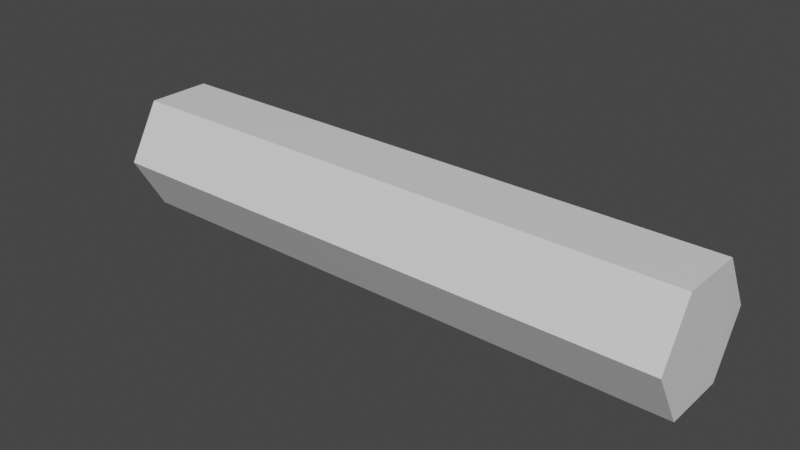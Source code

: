 # Source: log_horizontal.blend  (saved by Blender 2.91.10; exported with 4.5.12 LTS)
import bpy
from mathutils import Matrix  # noqa: F401  (used for matrix-valued properties, if any)

bpy.ops.wm.read_factory_settings(use_empty=True)
scene = bpy.context.scene
scene.name = 'Scene'

# ---- collections
col_collection = bpy.data.collections.new('Collection'); scene.collection.children.link(col_collection)

# ---- materials (node trees are filled in below, after node groups)
mat_material = bpy.data.materials.new('Material')
mat_material.alpha_threshold = 0.0
mat_material.use_transparent_shadow = False
mat_material.line_color = (0.0, 0.0, 0.0, 1.0)
mat_material_001 = bpy.data.materials.new('Material.001')
mat_material_001.use_transparent_shadow = False

# ---- material node trees
mat_material.use_nodes = True; mat_material.node_tree.nodes.clear()
_N = mat_material.node_tree.nodes; _L = mat_material.node_tree.links
n0 = _N.new('ShaderNodeOutputMaterial'); n0.name = 'Material Output'; n0.location = (300, 300)
n1 = _N.new('ShaderNodeBsdfPrincipled'); n1.name = 'Principled BSDF'; n1.location = (10, 300)
n1.distribution = 'GGX'
n1.subsurface_method = 'BURLEY'
n1.inputs[2].default_value = 0.4
n1.inputs[3].default_value = 1.45
n1.inputs[27].default_value = (0.0, 0.0, 0.0, 1.0)
n1.inputs[28].default_value = 1.0
_L.new(n1.outputs[0], n0.inputs[0])
n0.is_active_output = True
mat_material_001.use_nodes = True; mat_material_001.node_tree.nodes.clear()
_N = mat_material_001.node_tree.nodes; _L = mat_material_001.node_tree.links
n0 = _N.new('ShaderNodeBsdfPrincipled'); n0.name = 'Principled BSDF'; n0.location = (10, 300)
n0.distribution = 'GGX'
n0.subsurface_method = 'BURLEY'
n0.inputs[3].default_value = 1.45
n0.inputs[27].default_value = (0.0, 0.0, 0.0, 1.0)
n0.inputs[28].default_value = 1.0
n1 = _N.new('ShaderNodeOutputMaterial'); n1.name = 'Material Output'; n1.location = (300, 300)
_L.new(n0.outputs[0], n1.inputs[0])
n1.is_active_output = True

# ---- world
world_world = bpy.data.worlds.new('World'); scene.world = world_world
world_world.use_nodes = True; world_world.node_tree.nodes.clear()
_N = world_world.node_tree.nodes; _L = world_world.node_tree.links
n0 = _N.new('ShaderNodeOutputWorld'); n0.name = 'World Output'; n0.location = (300, 300)
n1 = _N.new('ShaderNodeBackground'); n1.name = 'Background'; n1.location = (10, 300)
n1.inputs[0].default_value = (0.05088, 0.05088, 0.05088, 1.0)
_L.new(n1.outputs[0], n0.inputs[0])
n0.is_active_output = True
world_world.color = (0.05088, 0.05088, 0.05088)
world_world.use_sun_shadow = False
world_world.sun_shadow_jitter_overblur = 0.0

# ---- meshes
me_cylinder = bpy.data.meshes.new('Cylinder')
me_cylinder.from_pydata([(-4.5, 0.3485, 1.482e-07), (4.5, 0.3485, -1.701e-07), (-4.5, 0.1743, -0.3018), (4.5, 0.1743, -0.3018), (-4.5, -0.1743, -0.3018), (4.5, -0.1743, -0.3018), (-4.5, -0.3485, 1.531e-07), (4.5, -0.3485, -2.879e-08), (-4.5, -0.1743, 0.3018), (4.5, -0.1743, 0.3018), (-4.5, 0.1743, 0.3018), (4.5, 0.1743, 0.3018), (-4.5, 1.0, 2.384e-07), (-4.5, 0.5, -0.866), (4.5, 0.5, -0.866), (4.5, 1.0, -2.384e-07), (-4.5, -0.5, -0.866), (4.5, -0.5, -0.866), (-4.5, -1.0, 2.384e-07), (4.5, -1.0, 0.0), (-4.5, -0.5, 0.866), (4.5, -0.5, 0.866), (-4.5, 0.5, 0.866), (4.5, 0.5, 0.866), (-4.5, 0.6891, 2.01e-07), (-4.5, 0.3445, -0.5968), (4.5, 0.3445, -0.5968), (4.5, 0.6891, -2.17e-07), (-4.5, -0.3445, -0.5968), (4.5, -0.3445, -0.5968), (-4.5, -0.6891, 2.117e-07), (4.5, -0.6891, -5.35e-09), (-4.5, -0.3445, 0.5968), (4.5, -0.3445, 0.5968), (-4.5, 0.3445, 0.5968), (4.5, 0.3445, 0.5968)], [], [(12, 15, 14, 13), (13, 14, 17, 16), (16, 17, 19, 18), (18, 19, 21, 20), (3, 1, 11, 9, 7, 5), (20, 21, 23, 22), (22, 23, 15, 12), (0, 2, 4, 6, 8, 10), (25, 24, 12, 13), (27, 26, 14, 15), (28, 25, 13, 16), (26, 29, 17, 14), (30, 28, 16, 18), (29, 31, 19, 17), (32, 30, 18, 20), (31, 33, 21, 19), (34, 32, 20, 22), (33, 35, 23, 21), (24, 34, 22, 12), (35, 27, 15, 23), (2, 0, 24, 25), (1, 3, 26, 27), (4, 2, 25, 28), (3, 5, 29, 26), (6, 4, 28, 30), (5, 7, 31, 29), (8, 6, 30, 32), (7, 9, 33, 31), (10, 8, 32, 34), (9, 11, 35, 33), (0, 10, 34, 24), (11, 1, 27, 35)])
me_cylinder.polygons.foreach_set('material_index', [0, 0, 0, 0, 0, 0, 0, 0, 0, 0, 0, 0, 0, 0, 0, 0, 0, 0, 0, 0, 1, 1, 1, 1, 1, 1, 1, 1, 1, 1, 1, 1])
_uv = me_cylinder.uv_layers.new(name='UVMap')
_uv.uv.foreach_set('vector', [1.0, 0.5, 1.0, 1.0, 0.8333, 1.0, 0.8333, 0.5, 0.8333, 0.5, 0.8333, 1.0, 0.6667, 1.0, 0.6667, 0.5, 0.6667, 0.5, 0.6667, 1.0, 0.5, 1.0, 0.5, 0.5, 0.5, 0.5, 0.5, 1.0, 0.3333, 1.0, 0.3333, 0.5, 0.3224, 0.2918, 0.25, 0.3336, 0.1776, 0.2918, 0.1776, 0.2082, 0.25, 0.1664, 0.3224, 0.2082, 0.3333, 0.5, 0.3333, 1.0, 0.1667, 1.0, 0.1667, 0.5, 0.1667, 0.5, 0.1667, 1.0, -8.941e-08, 1.0, -8.941e-08, 0.5, 0.75, 0.3336, 0.8224, 0.2918, 0.8224, 0.2082, 0.75, 0.1664, 0.6776, 0.2082, 0.6776, 0.2918, 0.8932, 0.3327, 0.75, 0.4154, 0.75, 0.49, 0.9578, 0.37, 0.25, 0.4154, 0.3932, 0.3327, 0.4578, 0.37, 0.25, 0.49, 0.8932, 0.1673, 0.8932, 0.3327, 0.9578, 0.37, 0.9578, 0.13, 0.3932, 0.3327, 0.3932, 0.1673, 0.4578, 0.13, 0.4578, 0.37, 0.75, 0.08462, 0.8932, 0.1673, 0.9578, 0.13, 0.75, 0.01, 0.3932, 0.1673, 0.25, 0.08462, 0.25, 0.01, 0.4578, 0.13, 0.6068, 0.1673, 0.75, 0.08462, 0.75, 0.01, 0.5422, 0.13, 0.25, 0.08462, 0.1068, 0.1673, 0.04215, 0.13, 0.25, 0.01, 0.6068, 0.3327, 0.6068, 0.1673, 0.5422, 0.13, 0.5422, 0.37, 0.1068, 0.1673, 0.1068, 0.3327, 0.04215, 0.37, 0.04215, 0.13, 0.75, 0.4154, 0.6068, 0.3327, 0.5422, 0.37, 0.75, 0.49, 0.1068, 0.3327, 0.25, 0.4154, 0.25, 0.49, 0.04215, 0.37, 0.8224, 0.2918, 0.75, 0.3336, 0.75, 0.4154, 0.8932, 0.3327, 0.25, 0.3336, 0.3224, 0.2918, 0.3932, 0.3327, 0.25, 0.4154, 0.8224, 0.2082, 0.8224, 0.2918, 0.8932, 0.3327, 0.8932, 0.1673, 0.3224, 0.2918, 0.3224, 0.2082, 0.3932, 0.1673, 0.3932, 0.3327, 0.75, 0.1664, 0.8224, 0.2082, 0.8932, 0.1673, 0.75, 0.08462, 0.3224, 0.2082, 0.25, 0.1664, 0.25, 0.08462, 0.3932, 0.1673, 0.6776, 0.2082, 0.75, 0.1664, 0.75, 0.08462, 0.6068, 0.1673, 0.25, 0.1664, 0.1776, 0.2082, 0.1068, 0.1673, 0.25, 0.08462, 0.6776, 0.2918, 0.6776, 0.2082, 0.6068, 0.1673, 0.6068, 0.3327, 0.1776, 0.2082, 0.1776, 0.2918, 0.1068, 0.3327, 0.1068, 0.1673, 0.75, 0.3336, 0.6776, 0.2918, 0.6068, 0.3327, 0.75, 0.4154, 0.1776, 0.2918, 0.25, 0.3336, 0.25, 0.4154, 0.1068, 0.3327])
me_cylinder.materials.append(mat_material)
me_cylinder.materials.append(mat_material_001)
me_cylinder.use_remesh_fix_poles = True
me_cylinder.use_remesh_preserve_attributes = False
me_cylinder.use_mirror_vertex_groups = False
me_cylinder.update()

# ---- objects
ob_cylinder = bpy.data.objects.new('Cylinder', me_cylinder)

# ---- transforms, parenting, visibility, modifiers, constraints
ob_cylinder.location = (0.0, 0.0, 1.0)
ob_cylinder.lineart.crease_threshold = 0.0

# ---- collection membership
col_collection.objects.link(ob_cylinder)

# ---- scene / render settings (as saved in the file)
scene.frame_start = 1; scene.frame_end = 250; scene.frame_set(1)
scene.render.engine = 'BLENDER_EEVEE_NEXT'
scene.cycles.use_denoising = False
scene.cycles.samples = 128
scene.cycles.sampling_pattern = 'TABULATED_SOBOL'
scene.cycles.use_adaptive_sampling = False
scene.cycles.use_light_tree = False
scene.view_settings.view_transform = 'Filmic'
bpy.context.view_layer.update()

# ---- added for rendering (the .blend has no active camera and no usable light): camera, sun
cam_auto = bpy.data.cameras.new('AutoCamera')
cam_auto.lens = 50.0
cam_auto.sensor_width = 36.0
cam_auto.clip_end = 1000.0
ob_auto_camera = bpy.data.objects.new('AutoCamera', cam_auto)
scene.collection.objects.link(ob_auto_camera)
ob_auto_camera.location = (8.67938, -10.4153, 7.9435)
ob_auto_camera.rotation_euler = (1.09748, -7.21219e-08, 0.694738)
scene.camera = ob_auto_camera
light_auto_sun = bpy.data.lights.new('AutoSun', 'SUN')
light_auto_sun.energy = 3.0
light_auto_sun.angle = 0.0523599
ob_auto_sun = bpy.data.objects.new('AutoSun', light_auto_sun)
scene.collection.objects.link(ob_auto_sun)
ob_auto_sun.rotation_euler = (0.872665, 0.174533, 0.523599)
bpy.context.view_layer.update()

